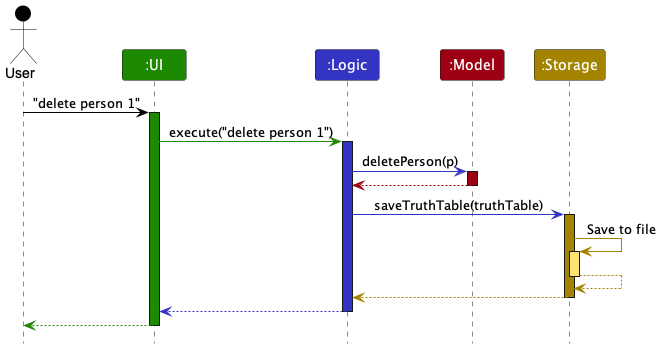

The diagram above was rendered by PlantUML. Its source (embedded in the PNG):
@startuml
!include style.puml

Actor User as user USER_COLOR
Participant ":UI" as ui UI_COLOR
Participant ":Logic" as logic LOGIC_COLOR
Participant ":Model" as model MODEL_COLOR
Participant ":Storage" as storage STORAGE_COLOR

user -[USER_COLOR]> ui : "delete person 1"
activate ui UI_COLOR

ui -[UI_COLOR]> logic : execute("delete person 1")
activate logic LOGIC_COLOR

logic -[LOGIC_COLOR]> model : deletePerson(p)
activate model MODEL_COLOR

model -[MODEL_COLOR]-> logic
deactivate model

logic -[LOGIC_COLOR]> storage : saveTruthTable(truthTable)
activate storage STORAGE_COLOR

storage -[STORAGE_COLOR]> storage : Save to file
activate storage STORAGE_COLOR_T1
storage --[STORAGE_COLOR]> storage
deactivate storage

storage --[STORAGE_COLOR]> logic
deactivate storage

logic --[LOGIC_COLOR]> ui
deactivate logic

ui--[UI_COLOR]> user
deactivate ui
@enduml